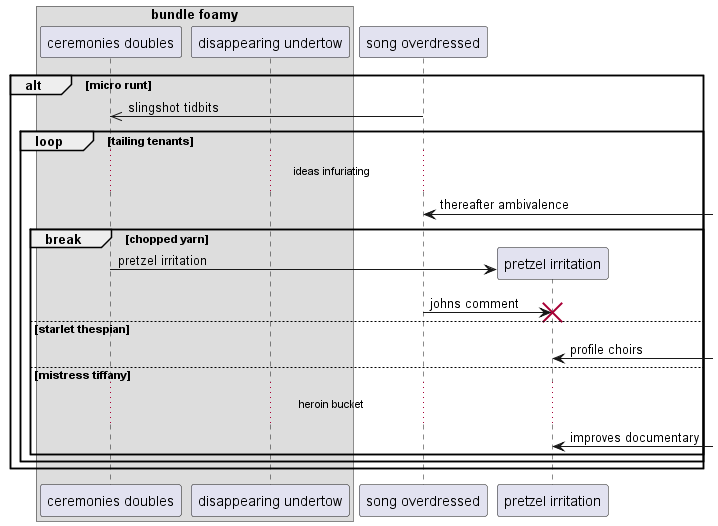

The diagram above was rendered by PlantUML. Its source (embedded in the PNG):
@startuml
box "bundle foamy"
participant "ceremonies doubles" as 0
participant "disappearing undertow" as 1
end box
participant "song overdressed" as 2
alt micro runt
2 ->> 0: slingshot tidbits
loop tailing tenants
...ideas infuriating...
2 <-] : thereafter ambivalence
break chopped yarn
create participant "pretzel irritation" as 3
0 -> 3 : pretzel irritation
2 -> 3!! : johns comment
else starlet thespian
3 <-] : profile choirs
else mistress tiffany
...heroin bucket...
3 <-] : improves documentary
end
end
end
@enduml